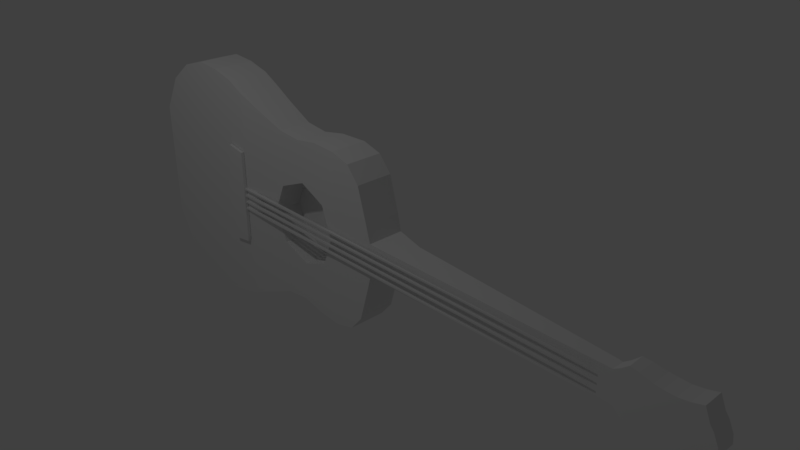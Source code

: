 # Source: basicBass.blend  (saved by Blender 2.79.0; exported with 4.5.12 LTS)
import bpy
from mathutils import Matrix  # noqa: F401  (used for matrix-valued properties, if any)

bpy.ops.wm.read_factory_settings(use_empty=True)
scene = bpy.context.scene
scene.name = 'Scene'

# ---- collections
col_collection_1 = bpy.data.collections.new('Collection 1'); scene.collection.children.link(col_collection_1)

# ---- materials (node trees are filled in below, after node groups)
mat_bassmaterial = bpy.data.materials.new('BassMaterial')
mat_bassmaterial.alpha_threshold = 0.0
mat_bassmaterial.use_transparent_shadow = False
mat_bassmaterial.roughness = 0.5

# ---- material node trees

# ---- world
world_world = bpy.data.worlds.new('World'); scene.world = world_world
world_world.color = (0.05088, 0.05088, 0.05088)
world_world.use_sun_shadow = False
world_world.sun_shadow_jitter_overblur = 0.0
world_world.cycles.sampling_method = 'MANUAL'

# ---- cameras
cam_camera = bpy.data.cameras.new('Camera')
cam_camera.clip_end = 100.0
cam_camera.lens = 35.0
cam_camera.sensor_width = 32.0
cam_camera.sensor_height = 18.0
cam_camera.ortho_scale = 7.314
cam_camera.dof.focus_distance = 0.0
cam_camera.dof.aperture_fstop = 128.0

# ---- lights
light_lamp = bpy.data.lights.new('Lamp', 'POINT')
light_lamp.transmission_factor = 0.0
light_lamp.cutoff_distance = 30.0
light_lamp.energy = 100.0
light_lamp.shadow_buffer_clip_start = 1.001
light_lamp.shadow_soft_size = 0.1
light_lamp.shadow_maximum_resolution = 0.006
light_lamp.use_absolute_resolution = True

# ---- meshes
me_cylinder_001 = bpy.data.meshes.new('Cylinder.001')
me_cylinder_001.from_pydata([(3.6, -0.3204, -0.04743), (3.6, -0.3204, -0.02314), (-2.366, -0.296, -0.04743), (-2.366, -0.296, -0.02314), (-2.366, -0.3448, -0.04743), (-2.366, -0.3448, -0.02314), (-2.366, -0.296, 0.0133), (-2.366, -0.296, 0.03759), (-2.366, -0.296, 0.07403), (-2.366, -0.296, 0.09832), (-2.366, -0.296, 0.1348), (-2.366, -0.296, 0.2562), (-2.366, -0.296, 0.2805), (3.6, -0.3204, 0.05095), (3.6, -0.3204, 0.07524), (-2.366, -0.296, 0.05095), (-2.366, -0.296, 0.07524), (-2.366, -0.3448, 0.05095), (-2.366, -0.3448, 0.07524), (-2.366, -0.296, 0.1117), (-2.366, -0.296, 0.136), (-2.366, -0.296, 0.1724), (-2.366, -0.296, 0.1967), (-2.366, -0.296, 0.2331), (-2.366, -0.296, 0.3546), (-2.366, -0.296, 0.3789), (3.6, -0.3204, 0.1493), (3.6, -0.3204, 0.1736), (-2.366, -0.296, 0.1493), (-2.366, -0.296, 0.1736), (-2.366, -0.3448, 0.1493), (-2.366, -0.3448, 0.1736), (-2.366, -0.296, 0.2101), (-2.366, -0.296, 0.2343), (-2.366, -0.296, 0.2708), (-2.366, -0.296, 0.2951), (-2.366, -0.296, 0.3315), (-2.366, -0.296, 0.453), (-2.366, -0.296, 0.4773), (3.6, -0.3204, 0.2477), (3.6, -0.3204, 0.272), (-2.366, -0.296, 0.2477), (-2.366, -0.296, 0.272), (-2.366, -0.3448, 0.2477), (-2.366, -0.3448, 0.272), (-2.366, -0.296, 0.3084), (-2.366, -0.296, 0.3327), (-2.366, -0.296, 0.3692), (-2.366, -0.296, 0.3935), (-2.366, -0.296, 0.4299), (-2.366, -0.296, 0.5513), (-2.366, -0.296, 0.5756)], [(7, 6), (9, 8), (12, 11), (20, 19), (22, 21), (25, 24), (33, 32), (35, 34), (38, 37), (46, 45), (48, 47), (51, 50)], [(0, 1, 3, 2), (2, 3, 5, 4), (3, 1, 5), (4, 5, 1, 0), (0, 2, 4), (13, 14, 16, 15), (15, 16, 18, 17), (16, 14, 18), (17, 18, 14, 13), (13, 15, 17), (26, 27, 29, 28), (28, 29, 31, 30), (29, 27, 31), (30, 31, 27, 26), (26, 28, 30), (39, 40, 42, 41), (41, 42, 44, 43), (42, 40, 44), (43, 44, 40, 39), (39, 41, 43)])
_uv = me_cylinder_001.uv_layers.new(name='UVMap')
_uv.uv.foreach_set('vector', [0.1696, 0.1596, 0.3504, 0.1596, 0.3504, 0.3404, 0.1696, 0.3404, 0.1696, 0.1596, 0.3504, 0.1596, 0.3504, 0.3404, 0.1696, 0.3404, 0.1696, 0.1596, 0.3504, 0.1596, 0.3504, 0.3404, 0.1696, 0.1596, 0.3504, 0.1596, 0.3504, 0.3404, 0.1696, 0.3404, 0.1696, 0.1596, 0.3504, 0.1596, 0.3504, 0.3404, 0.1696, 0.1596, 0.3504, 0.1596, 0.3504, 0.3404, 0.1696, 0.3404, 0.1696, 0.1596, 0.3504, 0.1596, 0.3504, 0.3404, 0.1696, 0.3404, 0.1696, 0.1596, 0.3504, 0.1596, 0.3504, 0.3404, 0.1696, 0.1596, 0.3504, 0.1596, 0.3504, 0.3404, 0.1696, 0.3404, 0.1696, 0.1596, 0.3504, 0.1596, 0.3504, 0.3404, 0.1696, 0.1596, 0.3504, 0.1596, 0.3504, 0.3404, 0.1696, 0.3404, 0.1696, 0.1596, 0.3504, 0.1596, 0.3504, 0.3404, 0.1696, 0.3404, 0.1696, 0.1596, 0.3504, 0.1596, 0.3504, 0.3404, 0.1696, 0.1596, 0.3504, 0.1596, 0.3504, 0.3404, 0.1696, 0.3404, 0.1696, 0.1596, 0.3504, 0.1596, 0.3504, 0.3404, 0.1696, 0.1596, 0.3504, 0.1596, 0.3504, 0.3404, 0.1696, 0.3404, 0.1696, 0.1596, 0.3504, 0.1596, 0.3504, 0.3404, 0.1696, 0.3404, 0.1696, 0.1596, 0.3504, 0.1596, 0.3504, 0.3404, 0.1696, 0.1596, 0.3504, 0.1596, 0.3504, 0.3404, 0.1696, 0.3404, 0.1696, 0.1596, 0.3504, 0.1596, 0.3504, 0.3404])
me_cylinder_001.materials.append(mat_bassmaterial)
me_cylinder_001.use_remesh_preserve_volume = False
me_cylinder_001.use_remesh_preserve_attributes = False
me_cylinder_001.use_mirror_vertex_groups = False
me_cylinder_001.update()
me_cube_001 = bpy.data.meshes.new('Cube.001')
me_cube_001.from_pydata([(-2.553, -0.3075, -0.5888), (-2.546, -0.3075, 0.8644), (-2.553, -0.3449, -0.5888), (-2.546, -0.3449, 0.8644), (-2.284, -0.3075, -0.5497), (-2.279, -0.3075, 0.8203), (-2.284, -0.3449, -0.5497), (-2.279, -0.3449, 0.8203), (-2.56, -0.3075, 0.7301), (-2.56, -0.3449, 0.7301), (-2.278, -0.3449, 0.7301), (-2.278, -0.3075, 0.7301), (-2.585, -0.3449, 0.5314), (-2.278, -0.3449, 0.5314), (-2.278, -0.3075, 0.5314), (-2.585, -0.3075, 0.5314), (-2.644, -0.3449, 0.3376), (-2.278, -0.3449, 0.3376), (-2.278, -0.3075, 0.3376), (-2.644, -0.3075, 0.3376), (-2.663, -0.3449, 0.1681), (-2.278, -0.3449, 0.1681), (-2.278, -0.3075, 0.1681), (-2.663, -0.3075, 0.1681), (-2.576, -0.3449, -0.4802), (-2.278, -0.3449, -0.4802), (-2.278, -0.3075, -0.4802), (-2.576, -0.3075, -0.4802), (-2.573, -0.3075, -0.3374), (-2.573, -0.3449, -0.3374), (-2.278, -0.3449, -0.3374), (-2.278, -0.3075, -0.3374), (-2.613, -0.3075, -0.1747), (-2.613, -0.3449, -0.1747), (-2.278, -0.3449, -0.1747), (-2.278, -0.3075, -0.1747), (-2.645, -0.3075, -0.003319), (-2.645, -0.3449, -0.003319), (-2.278, -0.3449, -0.003319), (-2.278, -0.3075, -0.003319)], [], [(8, 1, 3, 9), (9, 3, 7, 10), (10, 7, 5, 11), (2, 6, 4, 0), (7, 3, 1, 5), (13, 10, 11, 14), (12, 9, 10, 13), (15, 8, 9, 12), (19, 15, 12, 16), (16, 12, 13, 17), (17, 13, 14, 18), (21, 17, 18, 22), (20, 16, 17, 21), (23, 19, 16, 20), (36, 23, 20, 37), (37, 20, 21, 38), (38, 21, 22, 39), (6, 25, 26, 4), (2, 24, 25, 6), (0, 27, 24, 2), (25, 30, 31, 26), (24, 29, 30, 25), (27, 28, 29, 24), (30, 34, 35, 31), (29, 33, 34, 30), (28, 32, 33, 29), (34, 38, 39, 35), (33, 37, 38, 34), (32, 36, 37, 33)])
_uv = me_cube_001.uv_layers.new(name='UVMap')
_uv.uv.foreach_set('vector', [0.1575, 0.1069, 0.1785, 0.08276, 0.1822, 0.08958, 0.1635, 0.1118, 0.1635, 0.1118, 0.1822, 0.08958, 0.3725, 0.09253, 0.3796, 0.11, 0.3796, 0.11, 0.3725, 0.09253, 0.3775, 0.08481, 0.3887, 0.1064, 0.1739, 0.3751, 0.3739, 0.3642, 0.3794, 0.3709, 0.1709, 0.3833, 0.3725, 0.09253, 0.1822, 0.08958, 0.1785, 0.08276, 0.3775, 0.08481, 0.3875, 0.1521, 0.3796, 0.11, 0.3887, 0.1064, 0.3954, 0.1512, 0.1352, 0.1505, 0.1635, 0.1118, 0.3796, 0.11, 0.3875, 0.1521, 0.1292, 0.1453, 0.1575, 0.1069, 0.1635, 0.1118, 0.1352, 0.1505, 0.0865, 0.1885, 0.1292, 0.1453, 0.1352, 0.1505, 0.09315, 0.1923, 0.09315, 0.1923, 0.1352, 0.1505, 0.3875, 0.1521, 0.3894, 0.1907, 0.3894, 0.1907, 0.3875, 0.1521, 0.3954, 0.1512, 0.3971, 0.1906, 0.3894, 0.226, 0.3894, 0.1907, 0.3971, 0.1906, 0.3971, 0.2261, 0.0822, 0.2233, 0.09315, 0.1923, 0.3894, 0.1907, 0.3894, 0.226, 0.07496, 0.2231, 0.0865, 0.1885, 0.09315, 0.1923, 0.0822, 0.2233, 0.08391, 0.2582, 0.07496, 0.2231, 0.0822, 0.2233, 0.09041, 0.2554, 0.09041, 0.2554, 0.0822, 0.2233, 0.3894, 0.226, 0.3889, 0.2611, 0.3889, 0.2611, 0.3894, 0.226, 0.3971, 0.2261, 0.3964, 0.2613, 0.3739, 0.3642, 0.3816, 0.3509, 0.3889, 0.354, 0.3794, 0.3709, 0.1739, 0.3751, 0.1542, 0.3551, 0.3816, 0.3509, 0.3739, 0.3642, 0.1709, 0.3833, 0.1471, 0.3601, 0.1542, 0.3551, 0.1739, 0.3751, 0.3816, 0.3509, 0.3863, 0.3252, 0.3934, 0.326, 0.3889, 0.354, 0.1542, 0.3551, 0.1435, 0.3255, 0.3863, 0.3252, 0.3816, 0.3509, 0.1471, 0.3601, 0.1357, 0.3297, 0.1435, 0.3255, 0.1542, 0.3551, 0.3863, 0.3252, 0.388, 0.2953, 0.3952, 0.2956, 0.3934, 0.326, 0.1435, 0.3255, 0.1112, 0.2888, 0.388, 0.2953, 0.3863, 0.3252, 0.1357, 0.3297, 0.1056, 0.2929, 0.1112, 0.2888, 0.1435, 0.3255, 0.388, 0.2953, 0.3889, 0.2611, 0.3964, 0.2613, 0.3952, 0.2956, 0.1112, 0.2888, 0.09041, 0.2554, 0.3889, 0.2611, 0.388, 0.2953, 0.1056, 0.2929, 0.08391, 0.2582, 0.09041, 0.2554, 0.1112, 0.2888])
me_cube_001.materials.append(mat_bassmaterial)
me_cube_001.use_remesh_preserve_volume = False
me_cube_001.use_remesh_preserve_attributes = False
me_cube_001.use_mirror_vertex_groups = False
me_cube_001.update()
me_cube = bpy.data.meshes.new('Cube')
me_cube.from_pydata([(-1.049, 0.1479, 0.724), (-0.6241, 0.1479, 0.5479), (-0.4479, 0.1479, 0.1225), (-0.6241, 0.1479, -0.3028), (-1.049, 0.1479, -0.479), (-1.475, 0.1479, -0.3028), (-1.651, 0.1479, 0.1225), (-1.475, 0.1479, 0.5479), (-2.246, 0.2989, -1.434), (-2.246, -0.2989, -1.434), (-4.246, -0.2989, -0.7062), (-4.246, 0.2989, -0.7062), (-2.246, 0.2989, 1.686), (-2.246, -0.2989, 1.686), (-4.246, -0.2989, 1.0), (-4.246, 0.2989, 1.0), (-3.952, 0.2989, -1.266), (-3.952, -0.2989, -1.266), (-3.952, 0.2989, 1.518), (-3.952, -0.2989, 1.518), (-3.589, 0.2989, -1.531), (-3.589, -0.2989, -1.531), (-3.589, 0.2989, 1.799), (-3.589, -0.2989, 1.799), (-3.189, 0.2989, -1.621), (-3.189, -0.2989, -1.621), (-3.189, 0.2989, 1.92), (-3.189, -0.2989, 1.92), (-2.825, 0.2989, -1.591), (-2.825, -0.2989, -1.591), (-2.825, 0.2989, 1.894), (-2.825, -0.2989, 1.894), (-2.485, 0.2989, -1.503), (-2.485, -0.2989, -1.503), (-2.485, 0.2989, 1.809), (-2.485, -0.2989, 1.809), (-1.903, 0.2693, -1.279), (-1.903, -0.2693, -1.279), (-1.903, 0.2693, 1.531), (-1.903, -0.2693, 1.531), (-1.456, 0.2339, -1.095), (-1.456, -0.2339, -1.095), (-1.456, 0.2339, 1.347), (-1.456, -0.2339, 1.347), (-1.099, 0.227, -1.059), (-1.099, -0.227, -1.059), (-1.099, 0.227, 1.311), (-1.099, -0.227, 1.311), (-0.749, 0.2393, -1.123), (-0.749, -0.2393, -1.123), (-0.749, 0.2393, 1.375), (-0.749, -0.2393, 1.375), (-0.3572, 0.2654, -1.123), (-0.3572, -0.2654, -1.123), (-0.3572, 0.2654, 1.375), (-0.3572, -0.2654, 1.375), (-0.07041, 0.2653, -1.042), (-0.07041, -0.2653, -1.042), (-0.07041, 0.2653, 1.294), (-0.07041, -0.2653, 1.294), (0.1185, 0.2661, -0.8197), (0.1185, -0.2661, -0.8197), (0.1185, 0.2661, 1.072), (0.1185, -0.2661, 1.072), (0.2584, 0.2644, -0.3343), (0.2584, -0.2644, -0.3343), (0.2584, 0.2644, 0.5862), (0.2584, -0.2644, 0.5862), (0.7885, 0.1321, -0.09851), (0.7885, -0.259, -0.09851), (0.7885, 0.1321, 0.3504), (0.7885, -0.259, 0.3504), (-4.316, -0.1839, -0.378), (-4.316, 0.1839, -0.378), (-4.316, -0.1839, 0.6718), (-4.316, 0.1839, 0.6718), (0.3177, 0.2597, -0.09482), (0.3177, -0.2597, -0.09482), (0.3165, 0.2597, 0.3512), (0.3165, -0.2597, 0.3512), (3.781, -0.05891, -0.07809), (3.776, -0.2412, -0.07809), (3.781, -0.05891, 0.3299), (3.776, -0.2412, 0.3299), (3.834, -0.07193, -0.07809), (3.832, -0.2412, -0.07809), (3.834, -0.07193, 0.3299), (3.832, -0.2412, 0.3299), (3.914, -0.04565, -0.1203), (3.916, -0.2412, -0.1203), (3.914, -0.04565, 0.3807), (3.916, -0.2412, 0.3807), (4.003, -0.0163, -0.2186), (4.01, -0.2412, -0.2186), (4.003, -0.0163, 0.4587), (4.01, -0.2412, 0.4587), (4.115, 0.004923, -0.187), (4.113, -0.2412, -0.187), (4.115, 0.004923, 0.4372), (4.113, -0.2412, 0.4372), (4.271, 0.02984, -0.1395), (4.273, -0.2412, -0.1395), (4.271, 0.02984, 0.3943), (4.273, -0.2412, 0.3943), (4.373, 0.03788, -0.1328), (4.373, -0.2412, -0.1328), (4.373, 0.03788, 0.3807), (4.373, -0.2412, 0.3807), (4.519, 0.03788, -0.1361), (4.519, -0.2412, -0.1361), (4.519, 0.03788, 0.3762), (4.519, -0.2412, 0.3762), (4.66, 0.03788, -0.1587), (4.66, -0.2412, -0.1587), (4.66, 0.03788, 0.3988), (4.66, -0.2412, 0.3988), (4.799, 0.03788, -0.1881), (4.799, -0.2412, -0.1881), (4.799, 0.03788, 0.4395), (4.799, -0.2412, 0.4395), (4.869, 0.03788, -0.2119), (4.869, -0.2412, -0.2119), (4.869, 0.03788, 0.2734), (4.869, -0.2412, 0.2734), (4.917, 0.03788, -0.09208), (4.917, -0.2412, -0.09208), (4.917, 0.03788, 0.209), (4.917, -0.2412, 0.209), (4.996, 0.03788, -0.03897), (4.996, -0.2412, -0.03897), (4.982, 0.03788, 0.06885), (4.982, -0.2412, 0.06885), (-1.475, -0.2354, 0.5479), (-1.651, -0.2493, 0.1225), (-1.049, -0.2287, -0.479), (-0.6241, -0.2477, -0.3028), (-0.749, -0.2393, -0.3545), (-0.6241, -0.2477, 0.5479), (-0.749, -0.2393, 0.5996), (-1.099, -0.227, -0.4585), (-1.049, -0.2287, 0.724), (-1.456, -0.2339, -0.3107), (-1.475, -0.2354, -0.3028), (-0.4479, -0.2594, 0.1225), (-1.099, -0.227, 0.7036), (-1.456, -0.2339, 0.5558), (0.3144, -0.2597, 0.3512), (-0.07041, -0.2653, 0.3512), (-0.5426, -0.2531, 0.3512), (0.2584, -0.2644, 0.3512), (-0.3572, -0.2654, 0.3512), (0.1185, -0.2661, 0.3512), (0.1185, -0.2661, -0.09485), (-0.07041, -0.2653, -0.09485), (-0.3572, -0.2654, -0.09485), (-0.538, -0.2534, -0.09485), (0.3144, -0.2597, -0.09485), (0.2584, -0.2644, -0.09485)], [], [(0, 1, 137, 138, 140), (1, 2, 143, 148, 137), (2, 3, 135, 155, 143), (3, 4, 134, 136, 135), (4, 5, 142, 141, 139, 134), (5, 6, 133, 142), (6, 7, 132, 133), (7, 0, 140, 144, 145, 132), (0, 7, 6, 5, 4, 3, 2, 1), (16, 17, 10, 11), (18, 15, 14, 19), (13, 9, 37, 39), (17, 19, 14, 10), (10, 14, 74, 72), (18, 16, 11, 15), (22, 20, 16, 18), (21, 23, 19, 17), (22, 18, 19, 23), (20, 21, 17, 16), (24, 25, 21, 20), (26, 22, 23, 27), (25, 27, 23, 21), (26, 24, 20, 22), (30, 28, 24, 26), (29, 31, 27, 25), (30, 26, 27, 31), (28, 29, 25, 24), (32, 33, 29, 28), (34, 30, 31, 35), (33, 35, 31, 29), (34, 32, 28, 30), (12, 8, 32, 34), (9, 13, 35, 33), (12, 34, 35, 13), (8, 9, 33, 32), (38, 39, 43, 42), (8, 12, 38, 36), (9, 8, 36, 37), (12, 13, 39, 38), (40, 42, 46, 44), (36, 38, 42, 40), (39, 37, 41, 141, 142, 133, 132, 145, 43), (37, 36, 40, 41), (47, 144, 140, 138, 51), (43, 145, 144, 47), (41, 40, 44, 45), (42, 43, 47, 46), (50, 51, 55, 54), (45, 44, 48, 49), (46, 47, 51, 50), (44, 46, 50, 48), (55, 150, 147, 59), (48, 50, 54, 52), (51, 138, 137, 148, 150, 55), (49, 48, 52, 53), (59, 147, 151, 63), (53, 52, 56, 57), (54, 55, 59, 58), (52, 54, 58, 56), (62, 63, 67, 66), (57, 56, 60, 61), (58, 59, 63, 62), (56, 58, 62, 60), (67, 149, 146, 79), (60, 62, 66, 64), (63, 151, 149, 67), (61, 60, 64, 65), (71, 69, 81, 83), (65, 64, 76, 77), (66, 67, 79, 78), (64, 66, 78, 76), (72, 74, 75, 73), (14, 15, 75, 74), (15, 11, 73, 75), (11, 10, 72, 73), (68, 69, 77, 76), (70, 68, 76, 78), (69, 71, 79, 146, 156, 77), (71, 70, 78, 79), (82, 83, 87, 86), (69, 68, 80, 81), (70, 71, 83, 82), (68, 70, 82, 80), (84, 86, 90, 88), (80, 82, 86, 84), (83, 81, 85, 87), (81, 80, 84, 85), (91, 89, 93, 95), (87, 85, 89, 91), (85, 84, 88, 89), (86, 87, 91, 90), (94, 95, 99, 98), (89, 88, 92, 93), (90, 91, 95, 94), (88, 90, 94, 92), (99, 97, 101, 103), (92, 94, 98, 96), (95, 93, 97, 99), (93, 92, 96, 97), (103, 101, 105, 107), (97, 96, 100, 101), (98, 99, 103, 102), (96, 98, 102, 100), (106, 107, 111, 110), (101, 100, 104, 105), (102, 103, 107, 106), (100, 102, 106, 104), (111, 109, 113, 115), (104, 106, 110, 108), (107, 105, 109, 111), (105, 104, 108, 109), (113, 112, 116, 117), (109, 108, 112, 113), (110, 111, 115, 114), (108, 110, 114, 112), (118, 119, 123, 122), (114, 115, 119, 118), (112, 114, 118, 116), (115, 113, 117, 119), (123, 121, 125, 127), (116, 118, 122, 120), (119, 117, 121, 123), (117, 116, 120, 121), (126, 127, 131, 130), (121, 120, 124, 125), (122, 123, 127, 126), (120, 122, 126, 124), (128, 130, 131, 129), (124, 126, 130, 128), (127, 125, 129, 131), (125, 124, 128, 129), (139, 141, 41, 45), (136, 134, 139, 45, 49), (147, 150, 154, 153), (149, 151, 152, 157), (151, 147, 153, 152), (146, 149, 157, 156), (150, 148, 143, 155, 154), (152, 153, 57, 61), (156, 157, 65, 77), (153, 154, 53, 57), (154, 155, 135, 136, 49, 53), (157, 152, 61, 65)])
_uv = me_cube.uv_layers.new(name='UVMap')
_uv.uv.foreach_set('vector', [0.1779, 0.157, 0.1788, 0.1861, 0.1128, 0.3078, 0.1094, 0.2581, 0.1094, 0.2041, 0.1788, 0.1861, 0.2004, 0.2011, 0.1759, 0.4207, 0.1346, 0.3614, 0.1128, 0.3078, 0.2004, 0.2011, 0.2238, 0.1911, 0.2623, 0.3243, 0.2276, 0.3721, 0.1759, 0.4207, 0.2238, 0.1911, 0.2328, 0.1622, 0.2887, 0.2241, 0.2767, 0.2768, 0.2623, 0.3243, 0.2328, 0.1622, 0.2272, 0.1286, 0.2416, 0.1266, 0.2669, 0.1483, 0.2791, 0.1888, 0.2887, 0.2241, 0.2272, 0.1286, 0.2116, 0.09934, 0.2104, 0.1105, 0.2416, 0.1266, 0.2116, 0.09934, 0.1909, 0.1253, 0.1764, 0.1197, 0.2104, 0.1105, 0.1909, 0.1253, 0.1779, 0.157, 0.1094, 0.2041, 0.1264, 0.172, 0.1472, 0.1351, 0.1764, 0.1197, 0.07393, 0.6767, 0.08695, 0.645, 0.1077, 0.6191, 0.1233, 0.6483, 0.1289, 0.6819, 0.1199, 0.7108, 0.09645, 0.7209, 0.07488, 0.7058, 0.842, 0.7851, 0.8402, 0.7829, 0.8402, 0.7823, 0.842, 0.7841, 0.8445, 0.7838, 0.8431, 0.7831, 0.8411, 0.7804, 0.8432, 0.7806, 0.8526, 0.7792, 0.8359, 0.7823, 0.832, 0.781, 0.8561, 0.777, 0.8402, 0.7829, 0.8432, 0.7806, 0.8411, 0.7804, 0.8402, 0.7823, 0.8402, 0.7823, 0.8411, 0.7804, 0.8394, 0.7799, 0.84, 0.7821, 0.8445, 0.7838, 0.842, 0.7851, 0.842, 0.7841, 0.8431, 0.7831, 0.846, 0.7846, 0.8422, 0.7864, 0.842, 0.7851, 0.8445, 0.7838, 0.8401, 0.7832, 0.845, 0.7808, 0.8432, 0.7806, 0.8402, 0.7829, 0.846, 0.7846, 0.8445, 0.7838, 0.8432, 0.7806, 0.845, 0.7808, 0.8422, 0.7864, 0.8401, 0.7832, 0.8402, 0.7829, 0.842, 0.7851, 0.8423, 0.7879, 0.8396, 0.7833, 0.8401, 0.7832, 0.8422, 0.7864, 0.8478, 0.7854, 0.846, 0.7846, 0.845, 0.7808, 0.8469, 0.7807, 0.8396, 0.7833, 0.8469, 0.7807, 0.845, 0.7808, 0.8401, 0.7832, 0.8478, 0.7854, 0.8423, 0.7879, 0.8422, 0.7864, 0.846, 0.7846, 0.8496, 0.7862, 0.8424, 0.7896, 0.8423, 0.7879, 0.8478, 0.7854, 0.8388, 0.7832, 0.8487, 0.7804, 0.8469, 0.7807, 0.8396, 0.7833, 0.8496, 0.7862, 0.8478, 0.7854, 0.8469, 0.7807, 0.8487, 0.7804, 0.8424, 0.7896, 0.8388, 0.7832, 0.8396, 0.7833, 0.8423, 0.7879, 0.8425, 0.7916, 0.8373, 0.7828, 0.8388, 0.7832, 0.8424, 0.7896, 0.8515, 0.7872, 0.8496, 0.7862, 0.8487, 0.7804, 0.8507, 0.7799, 0.8373, 0.7828, 0.8507, 0.7799, 0.8487, 0.7804, 0.8388, 0.7832, 0.8515, 0.7872, 0.8425, 0.7916, 0.8424, 0.7896, 0.8496, 0.7862, 0.8532, 0.7883, 0.8427, 0.7934, 0.8425, 0.7916, 0.8515, 0.7872, 0.8359, 0.7823, 0.8526, 0.7792, 0.8507, 0.7799, 0.8373, 0.7828, 0.8532, 0.7883, 0.8515, 0.7872, 0.8507, 0.7799, 0.8526, 0.7792, 0.8427, 0.7934, 0.8359, 0.7823, 0.8373, 0.7828, 0.8425, 0.7916, 0.856, 0.7897, 0.8561, 0.777, 0.8622, 0.7742, 0.8602, 0.7921, 0.8427, 0.7934, 0.8532, 0.7883, 0.856, 0.7897, 0.8422, 0.7968, 0.8359, 0.7823, 0.8427, 0.7934, 0.8422, 0.7968, 0.832, 0.781, 0.8532, 0.7883, 0.8526, 0.7792, 0.8561, 0.777, 0.856, 0.7897, 0.8414, 0.8027, 0.8602, 0.7921, 0.8644, 0.7943, 0.8412, 0.8081, 0.8422, 0.7968, 0.856, 0.7897, 0.8602, 0.7921, 0.8414, 0.8027, 0.8561, 0.777, 0.832, 0.781, 0.8173, 0.7767, 0.8288, 0.773, 0.8289, 0.7726, 0.8372, 0.769, 0.8454, 0.7724, 0.8456, 0.7728, 0.8622, 0.7742, 0.832, 0.781, 0.8422, 0.7968, 0.8414, 0.8027, 0.8173, 0.7767, 0.8686, 0.7732, 0.8568, 0.744, 0.8604, 0.7452, 0.8862, 0.7404, 0.8759, 0.7747, 0.8622, 0.7742, 0.8456, 0.7728, 0.8568, 0.744, 0.8686, 0.7732, 0.8173, 0.7767, 0.8414, 0.8027, 0.8412, 0.8081, 0.8043, 0.781, 0.8602, 0.7921, 0.8622, 0.7742, 0.8686, 0.7732, 0.8644, 0.7943, 0.8693, 0.7967, 0.8759, 0.7747, 0.8839, 0.7778, 0.8748, 0.8002, 0.8043, 0.781, 0.8412, 0.8081, 0.8414, 0.8138, 0.7931, 0.7931, 0.8644, 0.7943, 0.8686, 0.7732, 0.8759, 0.7747, 0.8693, 0.7967, 0.8412, 0.8081, 0.8644, 0.7943, 0.8693, 0.7967, 0.8414, 0.8138, 0.8839, 0.7778, 0.9181, 0.7536, 0.9232, 0.771, 0.8893, 0.7818, 0.8414, 0.8138, 0.8693, 0.7967, 0.8748, 0.8002, 0.843, 0.8209, 0.8759, 0.7747, 0.8862, 0.7404, 0.8955, 0.7364, 0.91, 0.7423, 0.9181, 0.7536, 0.8839, 0.7778, 0.7931, 0.7931, 0.8414, 0.8138, 0.843, 0.8209, 0.785, 0.8108, 0.8893, 0.7818, 0.9232, 0.771, 0.9232, 0.7821, 0.8949, 0.7852, 0.785, 0.8108, 0.843, 0.8209, 0.8452, 0.8271, 0.7836, 0.8252, 0.8748, 0.8002, 0.8839, 0.7778, 0.8893, 0.7818, 0.8798, 0.8035, 0.843, 0.8209, 0.8748, 0.8002, 0.8798, 0.8035, 0.8452, 0.8271, 0.8826, 0.8075, 0.8949, 0.7852, 0.9088, 0.7885, 0.8833, 0.8107, 0.7836, 0.8252, 0.8452, 0.8271, 0.8502, 0.8303, 0.7794, 0.8405, 0.8798, 0.8035, 0.8893, 0.7818, 0.8949, 0.7852, 0.8826, 0.8075, 0.8452, 0.8271, 0.8798, 0.8035, 0.8826, 0.8075, 0.8502, 0.8303, 0.9088, 0.7885, 0.9205, 0.7911, 0.9186, 0.7934, 0.9176, 0.7926, 0.8502, 0.8303, 0.8826, 0.8075, 0.8833, 0.8107, 0.8606, 0.8292, 0.8949, 0.7852, 0.9232, 0.7821, 0.9205, 0.7911, 0.9088, 0.7885, 0.7794, 0.8405, 0.8502, 0.8303, 0.8606, 0.8292, 0.7481, 0.8904, 0.6648, 0.2667, 0.6626, 0.2095, 0.7877, 0.2391, 0.7879, 0.2392, 0.7481, 0.8904, 0.8606, 0.8292, 0.866, 0.8286, 0.7379, 0.9225, 0.8833, 0.8107, 0.9088, 0.7885, 0.9176, 0.7926, 0.88, 0.8227, 0.8606, 0.8292, 0.8833, 0.8107, 0.88, 0.8227, 0.866, 0.8286, 0.84, 0.7821, 0.8394, 0.7799, 0.8421, 0.7821, 0.8415, 0.7833, 0.8411, 0.7804, 0.8431, 0.7831, 0.8421, 0.7821, 0.8394, 0.7799, 0.8431, 0.7831, 0.842, 0.7841, 0.8415, 0.7833, 0.8421, 0.7821, 0.842, 0.7841, 0.8402, 0.7823, 0.84, 0.7821, 0.8415, 0.7833, 0.9008, 0.08712, 0.8958, 0.08837, 0.8327, 0.04302, 0.9549, 0.04302, 0.902, 0.09427, 0.9008, 0.08712, 0.9549, 0.04302, 0.9467, 0.1237, 0.8958, 0.08837, 0.896, 0.09325, 0.858, 0.138, 0.8564, 0.1384, 0.8311, 0.04343, 0.8327, 0.04302, 0.896, 0.09325, 0.902, 0.09427, 0.9467, 0.1237, 0.858, 0.138, 0.7882, 0.2391, 0.7879, 0.2392, 0.7879, 0.2392, 0.7881, 0.2391, 0.6626, 0.2095, 0.9148, 0.2113, 0.7875, 0.239, 0.7877, 0.2391, 0.9174, 0.2667, 0.6648, 0.2667, 0.7879, 0.2392, 0.7882, 0.2391, 0.9148, 0.2113, 0.9174, 0.2667, 0.7882, 0.2391, 0.7875, 0.239, 0.7876, 0.239, 0.7881, 0.2391, 0.7879, 0.2391, 0.7877, 0.2391, 0.7875, 0.239, 0.7882, 0.2391, 0.7881, 0.2391, 0.7876, 0.239, 0.7879, 0.2392, 0.7877, 0.2391, 0.7878, 0.2392, 0.7879, 0.2392, 0.7877, 0.2391, 0.7875, 0.239, 0.7876, 0.239, 0.7878, 0.2392, 0.7879, 0.2392, 0.7878, 0.2391, 0.7878, 0.2391, 0.7879, 0.2391, 0.7879, 0.2392, 0.7878, 0.2392, 0.7878, 0.2391, 0.7879, 0.2392, 0.7878, 0.2392, 0.7876, 0.239, 0.7877, 0.2391, 0.7878, 0.2391, 0.7881, 0.2391, 0.7879, 0.2392, 0.7879, 0.2392, 0.7879, 0.2391, 0.7879, 0.2391, 0.7879, 0.2391, 0.7879, 0.2391, 0.7879, 0.2391, 0.7878, 0.2391, 0.7877, 0.2391, 0.7878, 0.2391, 0.7878, 0.2391, 0.7879, 0.2391, 0.7879, 0.2392, 0.7879, 0.2391, 0.7879, 0.2391, 0.7877, 0.2391, 0.7879, 0.2391, 0.7879, 0.2391, 0.7878, 0.2391, 0.7879, 0.2391, 0.7878, 0.2391, 0.7878, 0.2391, 0.7879, 0.2391, 0.7878, 0.2391, 0.7879, 0.2391, 0.7879, 0.2391, 0.7878, 0.2391, 0.7879, 0.2391, 0.7878, 0.2391, 0.7878, 0.2391, 0.7879, 0.2391, 0.7878, 0.2391, 0.7878, 0.2391, 0.7878, 0.2391, 0.7878, 0.2391, 0.7879, 0.2391, 0.7878, 0.2391, 0.7878, 0.2391, 0.7879, 0.2391, 0.7878, 0.2391, 0.7878, 0.2391, 0.7878, 0.2391, 0.7878, 0.2391, 0.7879, 0.2391, 0.7879, 0.2391, 0.7879, 0.2391, 0.7879, 0.2391, 0.7878, 0.2391, 0.7879, 0.2391, 0.7879, 0.2391, 0.7878, 0.2391, 0.7879, 0.2391, 0.7879, 0.2391, 0.7879, 0.2391, 0.7879, 0.2391, 0.7878, 0.2391, 0.7878, 0.2391, 0.7878, 0.2391, 0.7878, 0.2391, 0.7879, 0.2391, 0.7879, 0.2391, 0.7879, 0.2391, 0.7879, 0.2391, 0.7878, 0.2391, 0.7879, 0.2391, 0.7879, 0.2391, 0.7878, 0.2391, 0.7879, 0.2391, 0.7878, 0.2391, 0.7879, 0.2391, 0.7879, 0.2391, 0.7878, 0.2391, 0.7879, 0.2391, 0.7879, 0.2391, 0.7879, 0.2391, 0.7879, 0.2391, 0.7878, 0.2391, 0.7878, 0.2391, 0.7879, 0.2391, 0.7878, 0.2391, 0.7878, 0.2391, 0.7879, 0.2391, 0.7878, 0.2391, 0.7879, 0.2391, 0.7879, 0.2391, 0.7879, 0.2391, 0.7879, 0.2391, 0.7878, 0.2391, 0.7879, 0.2391, 0.7879, 0.2391, 0.7879, 0.2391, 0.7879, 0.2391, 0.7879, 0.2391, 0.7879, 0.2391, 0.7879, 0.2391, 0.7879, 0.2391, 0.7879, 0.2391, 0.7879, 0.2391, 0.7879, 0.2391, 0.7879, 0.2391, 0.7879, 0.2391, 0.7879, 0.2391, 0.7879, 0.2391, 0.7879, 0.2391, 0.7879, 0.2391, 0.7879, 0.2391, 0.7879, 0.2391, 0.7879, 0.2391, 0.7879, 0.2391, 0.7879, 0.2391, 0.7879, 0.2391, 0.7879, 0.2391, 0.7879, 0.2391, 0.7879, 0.2391, 0.7879, 0.2391, 0.7879, 0.2391, 0.7879, 0.2391, 0.7879, 0.2391, 0.7879, 0.2391, 0.7879, 0.2391, 0.7879, 0.2391, 0.7879, 0.2391, 0.7879, 0.2391, 0.7879, 0.2391, 0.7879, 0.2391, 0.7879, 0.2391, 0.7879, 0.2391, 0.7879, 0.2391, 0.7879, 0.2391, 0.7879, 0.2391, 0.7879, 0.2391, 0.7879, 0.2391, 0.7879, 0.2391, 0.7879, 0.2391, 0.7879, 0.2391, 0.7879, 0.2391, 0.7879, 0.2391, 0.7879, 0.2391, 0.7879, 0.2391, 0.7879, 0.2391, 0.7879, 0.2391, 0.7879, 0.2391, 0.7879, 0.2391, 0.7879, 0.2391, 0.7879, 0.2391, 0.7879, 0.2391, 0.7879, 0.2391, 0.7879, 0.2391, 0.7879, 0.2391, 0.7879, 0.2391, 0.7879, 0.2391, 0.7879, 0.2391, 0.7879, 0.2391, 0.7879, 0.2391, 0.7879, 0.2391, 0.7879, 0.2391, 0.7879, 0.2391, 0.7879, 0.2391, 0.7879, 0.2391, 0.7879, 0.2391, 0.7879, 0.2391, 0.7879, 0.2391, 0.7879, 0.2391, 0.7969, 0.6827, 0.8288, 0.773, 0.8173, 0.7767, 0.8043, 0.781, 0.7099, 0.7206, 0.7879, 0.6872, 0.7969, 0.6827, 0.8043, 0.781, 0.7931, 0.7931, 0.7249, 0.04339, 0.7151, 0.04339, 0.7151, 0.02818, 0.7249, 0.02818, 0.7361, 0.04339, 0.7313, 0.04339, 0.7313, 0.02818, 0.7361, 0.02818, 0.7313, 0.04339, 0.7249, 0.04339, 0.7249, 0.02818, 0.7313, 0.02818, 0.7381, 0.04339, 0.7361, 0.04339, 0.7361, 0.02818, 0.7381, 0.02818, 0.7151, 0.04339, 0.7086, 0.04339, 0.7119, 0.03559, 0.7088, 0.02818, 0.7151, 0.02818, 0.7006, 0.9018, 0.6783, 0.8706, 0.7836, 0.8252, 0.7794, 0.8405, 0.7347, 0.9273, 0.7255, 0.9213, 0.7481, 0.8904, 0.7379, 0.9225, 0.6783, 0.8706, 0.657, 0.8167, 0.785, 0.8108, 0.7836, 0.8252, 0.657, 0.8167, 0.654, 0.7743, 0.6794, 0.7292, 0.7099, 0.7206, 0.7931, 0.7931, 0.785, 0.8108, 0.7255, 0.9213, 0.7006, 0.9018, 0.7794, 0.8405, 0.7481, 0.8904])
me_cube.materials.append(mat_bassmaterial)
me_cube.use_remesh_preserve_volume = False
me_cube.use_remesh_preserve_attributes = False
me_cube.use_mirror_vertex_groups = False
me_cube.update()

# ---- objects
ob_str_ngar = bpy.data.objects.new('Strängar', me_cylinder_001)
ob_stallet = bpy.data.objects.new('Stallet', me_cube_001)
ob_gitarrkroppen = bpy.data.objects.new('GitarrKroppen', me_cube)
ob_lamp = bpy.data.objects.new('Lamp', light_lamp)
ob_camera = bpy.data.objects.new('Camera', cam_camera)

# ---- transforms, parenting, visibility, modifiers, constraints
ob_str_ngar.location = (0.0, 0.01292, 0.008284)
ob_str_ngar.lineart.crease_threshold = 0.0
ob_stallet.location = (0.0, 0.004622, 0.0)
ob_stallet.lineart.crease_threshold = 0.0
_m = ob_stallet.modifiers.new('Solidify', 'SOLIDIFY')
_m.nonmanifold_thickness_mode = 'FIXED'
_m.nonmanifold_merge_threshold = 0.0003
ob_gitarrkroppen.location = (0.0, 0.0, 0.0)
ob_gitarrkroppen.lock_rotations_4d = False
ob_gitarrkroppen.empty_display_type = 'ARROWS'
ob_gitarrkroppen.lineart.crease_threshold = 0.0
ob_lamp.location = (-0.8668, -4.057, 6.151)
ob_lamp.rotation_euler = (0.5779, -0.02129, 0.3257)
ob_lamp.lock_rotations_4d = False
ob_lamp.empty_display_type = 'ARROWS'
ob_lamp.color = (0.0, 0.0, 0.0, 0.0)
ob_lamp.lineart.crease_threshold = 0.0
ob_camera.location = (7.481, -6.508, 5.344)
ob_camera.rotation_euler = (1.109, 0.0, 0.8149)
ob_camera.lock_rotations_4d = False
ob_camera.empty_display_type = 'ARROWS'
ob_camera.color = (0.0, 0.0, 0.0, 0.0)
ob_camera.display_type = 'WIRE'
ob_camera.lineart.crease_threshold = 0.0

# ---- collection membership
col_collection_1.objects.link(ob_str_ngar)
col_collection_1.objects.link(ob_stallet)
col_collection_1.objects.link(ob_gitarrkroppen)
col_collection_1.objects.link(ob_lamp)
col_collection_1.objects.link(ob_camera)

# ---- scene / render settings (as saved in the file)
scene.camera = ob_camera
scene.frame_start = 1; scene.frame_end = 250; scene.frame_set(1)
scene.render.engine = 'BLENDER_EEVEE_NEXT'
scene.render.resolution_percentage = 50
scene.render.dither_intensity = 0.0
scene.cycles.use_denoising = False
scene.cycles.samples = 128
scene.cycles.sampling_pattern = 'TABULATED_SOBOL'
scene.cycles.use_adaptive_sampling = False
scene.cycles.use_light_tree = False
scene.cycles.blur_glossy = 0.0
scene.cycles.sample_clamp_indirect = 0.0
scene.view_settings.view_transform = 'Standard'
bpy.context.view_layer.update()
